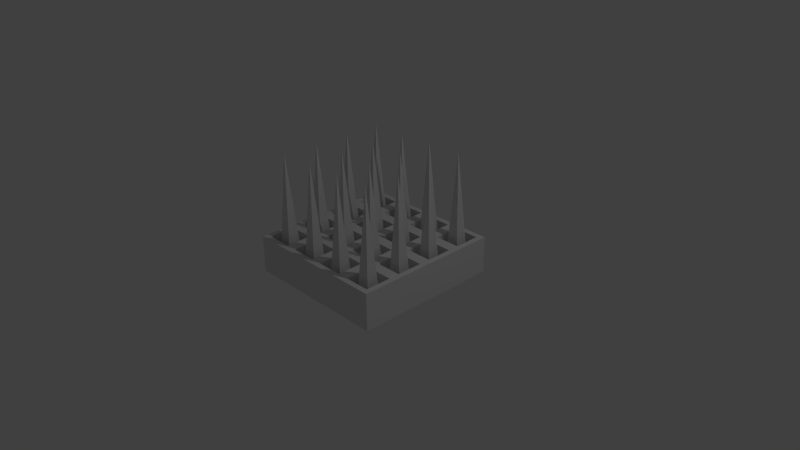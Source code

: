 # Source: trap.blend  (saved by Blender 2.75.0; exported with 4.5.12 LTS)
import bpy
from mathutils import Matrix  # noqa: F401  (used for matrix-valued properties, if any)

bpy.ops.wm.read_factory_settings(use_empty=True)
scene = bpy.context.scene
scene.name = 'Scene'

# ---- collections
col_collection_1 = bpy.data.collections.new('Collection 1'); scene.collection.children.link(col_collection_1)

# ---- materials (node trees are filled in below, after node groups)
mat_material = bpy.data.materials.new('Material')
mat_material.alpha_threshold = 0.0
mat_material.use_transparent_shadow = False
mat_material.roughness = 0.5
mat_material.line_color = (0.0, 0.0, 0.0, 1.0)

# ---- material node trees

# ---- world
world_world = bpy.data.worlds.new('World'); scene.world = world_world
world_world.color = (0.05088, 0.05088, 0.05088)
world_world.use_sun_shadow = False
world_world.sun_shadow_jitter_overblur = 0.0
world_world.cycles.sampling_method = 'MANUAL'
world_world.cycles.sample_map_resolution = 256

# ---- cameras
cam_camera = bpy.data.cameras.new('Camera')
cam_camera.clip_end = 100.0
cam_camera.lens = 35.0
cam_camera.sensor_width = 32.0
cam_camera.sensor_height = 18.0
cam_camera.ortho_scale = 7.314
cam_camera.dof.focus_distance = 0.0
cam_camera.dof.aperture_fstop = 128.0

# ---- lights
light_lamp = bpy.data.lights.new('Lamp', 'POINT')
light_lamp.transmission_factor = 0.0
light_lamp.cutoff_distance = 30.0
light_lamp.energy = 100.0
light_lamp.shadow_buffer_clip_start = 1.001
light_lamp.shadow_soft_size = 0.1
light_lamp.shadow_maximum_resolution = 0.006
light_lamp.use_absolute_resolution = True
light_lamp.cycles.use_multiple_importance_sampling = False

# ---- meshes
me_cube = bpy.data.meshes.new('Cube')
me_cube.from_pydata([(1.0, 1.0, -1.0), (1.0, -1.0, -1.0), (-1.0, -1.0, -1.0), (-1.0, 1.0, -1.0), (1.0, 1.0, 1.0), (1.0, -1.0, 1.0), (-1.0, -1.0, 1.0), (-1.0, 1.0, 1.0), (1.0, -5.364e-07, 1.0), (2.384e-07, 1.0, 1.0), (-5.364e-07, -1.0, 1.0), (-1.0, 1.788e-07, 1.0), (-1.49e-07, -1.788e-07, 1.0), (1.0, -0.5, 1.0), (-0.5, 1.0, 1.0), (-0.5, -1.0, 1.0), (-1.0, 0.5, 1.0), (1.0, 0.5, 1.0), (0.5, 1.0, 1.0), (0.5, -1.0, 1.0), (-1.0, -0.5, 1.0), (-3.427e-07, -0.5, 1.0), (4.47e-08, 0.5, 1.0), (0.5, -3.576e-07, 1.0), (-0.5, 0.0, 1.0), (-0.5, 0.5, 1.0), (0.5, 0.5, 1.0), (0.5, -0.5, 1.0), (-0.5, -0.5, 1.0), (-0.5833, -0.5833, -0.01713), (-0.9167, -0.5833, -0.01713), (-0.9167, -0.9167, -0.01713), (-0.5833, -0.9167, -0.01713), (0.4167, -0.5833, -0.01713), (0.08332, -0.5833, -0.01713), (0.08332, -0.9167, -0.01713), (0.4167, -0.9167, -0.01713), (0.4167, 0.4167, -0.01713), (0.08332, 0.4167, -0.01713), (0.08332, 0.08332, -0.01713), (0.4167, 0.08332, -0.01713), (-0.5833, 0.4167, -0.01713), (-0.9167, 0.4167, -0.01713), (-0.9167, 0.08332, -0.01713), (-0.5833, 0.08332, -0.01713), (-0.08332, 0.4167, -0.01713), (-0.4167, 0.4167, -0.01713), (-0.4167, 0.08332, -0.01713), (-0.08332, 0.08332, -0.01713), (-0.08332, 0.9167, -0.01713), (-0.4167, 0.9167, -0.01713), (-0.4167, 0.5833, -0.01713), (-0.08332, 0.5833, -0.01713), (-0.5833, 0.9167, -0.01713), (-0.9167, 0.9167, -0.01713), (-0.9167, 0.5833, -0.01713), (-0.5833, 0.5833, -0.01713), (0.9167, 0.4167, -0.01713), (0.5833, 0.4167, -0.01713), (0.5833, 0.08332, -0.01713), (0.9167, 0.08332, -0.01713), (0.9167, 0.9167, -0.01713), (0.5833, 0.9167, -0.01713), (0.5833, 0.5833, -0.01713), (0.9167, 0.5833, -0.01713), (0.4167, 0.9167, -0.01713), (0.08332, 0.9167, -0.01713), (0.08332, 0.5833, -0.01713), (0.4167, 0.5833, -0.01713), (0.9167, -0.5833, -0.01713), (0.5833, -0.5833, -0.01713), (0.5833, -0.9167, -0.01713), (0.9167, -0.9167, -0.01713), (0.9167, -0.08332, -0.01713), (0.5833, -0.08332, -0.01713), (0.5833, -0.4167, -0.01713), (0.9167, -0.4167, -0.01713), (0.4167, -0.08332, -0.01713), (0.08332, -0.08332, -0.01713), (0.08332, -0.4167, -0.01713), (0.4167, -0.4167, -0.01713), (-0.08332, -0.5833, -0.01713), (-0.4167, -0.5833, -0.01713), (-0.4167, -0.9167, -0.01713), (-0.08332, -0.9167, -0.01713), (-0.08332, -0.08332, -0.01713), (-0.4167, -0.08332, -0.01713), (-0.4167, -0.4167, -0.01713), (-0.08332, -0.4167, -0.01713), (-0.5833, -0.08332, -0.01713), (-0.9167, -0.08332, -0.01713), (-0.9167, -0.4167, -0.01713), (-0.5833, -0.4167, -0.01713), (-0.9267, -0.5733, 1.0), (-0.5733, -0.5733, 1.0), (-0.5733, -0.9267, 1.0), (-0.9267, -0.9267, 1.0), (0.07332, -0.5733, 1.0), (0.4267, -0.5733, 1.0), (0.4267, -0.9267, 1.0), (0.07332, -0.9267, 1.0), (0.07332, 0.4267, 1.0), (0.4267, 0.4267, 1.0), (0.4267, 0.07332, 1.0), (0.07332, 0.07332, 1.0), (-0.9267, 0.4267, 1.0), (-0.5733, 0.4267, 1.0), (-0.5733, 0.07332, 1.0), (-0.9267, 0.07332, 1.0), (-0.4267, 0.4267, 1.0), (-0.07332, 0.4267, 1.0), (-0.07332, 0.07332, 1.0), (-0.4267, 0.07332, 1.0), (-0.07332, 0.9267, 1.0), (-0.4267, 0.9267, 1.0), (-0.07332, 0.5733, 1.0), (-0.4267, 0.5733, 1.0), (-0.5733, 0.9267, 1.0), (-0.9267, 0.9267, 1.0), (-0.5733, 0.5733, 1.0), (-0.9267, 0.5733, 1.0), (0.5733, 0.4267, 1.0), (0.9267, 0.4267, 1.0), (0.9267, 0.07332, 1.0), (0.5733, 0.07332, 1.0), (0.9267, 0.9267, 1.0), (0.5733, 0.9267, 1.0), (0.9267, 0.5733, 1.0), (0.5733, 0.5733, 1.0), (0.4267, 0.9267, 1.0), (0.07332, 0.9267, 1.0), (0.4267, 0.5733, 1.0), (0.07332, 0.5733, 1.0), (0.5733, -0.5733, 1.0), (0.9267, -0.5733, 1.0), (0.9267, -0.9267, 1.0), (0.5733, -0.9267, 1.0), (0.5733, -0.07332, 1.0), (0.9267, -0.07332, 1.0), (0.9267, -0.4267, 1.0), (0.5733, -0.4267, 1.0), (0.07332, -0.07332, 1.0), (0.4267, -0.07332, 1.0), (0.4267, -0.4267, 1.0), (0.07332, -0.4267, 1.0), (-0.4267, -0.5733, 1.0), (-0.07332, -0.5733, 1.0), (-0.07332, -0.9267, 1.0), (-0.4267, -0.9267, 1.0), (-0.4267, -0.07332, 1.0), (-0.07332, -0.07332, 1.0), (-0.07332, -0.4267, 1.0), (-0.4267, -0.4267, 1.0), (-0.9267, -0.07332, 1.0), (-0.5733, -0.07332, 1.0), (-0.5733, -0.4267, 1.0), (-0.9267, -0.4267, 1.0)], [], [(0, 1, 2, 3), (29, 30, 31, 32), (0, 4, 17, 8, 13, 5, 1), (1, 5, 19, 10, 15, 6, 2), (2, 6, 20, 11, 16, 7, 3), (4, 0, 3, 7, 14, 9, 18), (33, 34, 35, 36), (37, 38, 39, 40), (41, 42, 43, 44), (45, 46, 47, 48), (49, 50, 51, 52), (53, 54, 55, 56), (57, 58, 59, 60), (61, 62, 63, 64), (65, 66, 67, 68), (69, 70, 71, 72), (73, 74, 75, 76), (77, 78, 79, 80), (81, 82, 83, 84), (85, 86, 87, 88), (89, 90, 91, 92), (28, 20, 93, 94), (20, 6, 96, 93), (6, 15, 95, 96), (15, 28, 94, 95), (27, 21, 97, 98), (21, 10, 100, 97), (10, 19, 99, 100), (19, 27, 98, 99), (26, 22, 101, 102), (22, 12, 104, 101), (12, 23, 103, 104), (23, 26, 102, 103), (25, 16, 105, 106), (16, 11, 108, 105), (11, 24, 107, 108), (24, 25, 106, 107), (22, 25, 109, 110), (25, 24, 112, 109), (24, 12, 111, 112), (12, 22, 110, 111), (9, 14, 114, 113), (14, 25, 116, 114), (25, 22, 115, 116), (22, 9, 113, 115), (14, 7, 118, 117), (7, 16, 120, 118), (16, 25, 119, 120), (25, 14, 117, 119), (17, 26, 121, 122), (26, 23, 124, 121), (23, 8, 123, 124), (8, 17, 122, 123), (4, 18, 126, 125), (18, 26, 128, 126), (26, 17, 127, 128), (17, 4, 125, 127), (18, 9, 130, 129), (9, 22, 132, 130), (22, 26, 131, 132), (26, 18, 129, 131), (13, 27, 133, 134), (27, 19, 136, 133), (19, 5, 135, 136), (5, 13, 134, 135), (8, 23, 137, 138), (23, 27, 140, 137), (27, 13, 139, 140), (13, 8, 138, 139), (23, 12, 141, 142), (12, 21, 144, 141), (21, 27, 143, 144), (27, 23, 142, 143), (21, 28, 145, 146), (28, 15, 148, 145), (15, 10, 147, 148), (10, 21, 146, 147), (12, 24, 149, 150), (24, 28, 152, 149), (28, 21, 151, 152), (21, 12, 150, 151), (24, 11, 153, 154), (11, 20, 156, 153), (20, 28, 155, 156), (28, 24, 154, 155), (30, 29, 94, 93), (29, 32, 95, 94), (31, 30, 93, 96), (32, 31, 96, 95), (34, 33, 98, 97), (33, 36, 99, 98), (35, 34, 97, 100), (36, 35, 100, 99), (38, 37, 102, 101), (37, 40, 103, 102), (39, 38, 101, 104), (40, 39, 104, 103), (42, 41, 106, 105), (41, 44, 107, 106), (43, 42, 105, 108), (44, 43, 108, 107), (46, 45, 110, 109), (45, 48, 111, 110), (47, 46, 109, 112), (48, 47, 112, 111), (50, 49, 113, 114), (49, 52, 115, 113), (51, 50, 114, 116), (52, 51, 116, 115), (54, 53, 117, 118), (53, 56, 119, 117), (55, 54, 118, 120), (56, 55, 120, 119), (58, 57, 122, 121), (57, 60, 123, 122), (59, 58, 121, 124), (60, 59, 124, 123), (62, 61, 125, 126), (61, 64, 127, 125), (63, 62, 126, 128), (64, 63, 128, 127), (66, 65, 129, 130), (65, 68, 131, 129), (67, 66, 130, 132), (68, 67, 132, 131), (70, 69, 134, 133), (69, 72, 135, 134), (71, 70, 133, 136), (72, 71, 136, 135), (74, 73, 138, 137), (73, 76, 139, 138), (75, 74, 137, 140), (76, 75, 140, 139), (78, 77, 142, 141), (77, 80, 143, 142), (79, 78, 141, 144), (80, 79, 144, 143), (82, 81, 146, 145), (81, 84, 147, 146), (83, 82, 145, 148), (84, 83, 148, 147), (86, 85, 150, 149), (85, 88, 151, 150), (87, 86, 149, 152), (88, 87, 152, 151), (90, 89, 154, 153), (89, 92, 155, 154), (91, 90, 153, 156), (92, 91, 156, 155)])
me_cube.materials.append(mat_material)
me_cube.use_remesh_preserve_volume = False
me_cube.use_remesh_preserve_attributes = False
me_cube.use_mirror_vertex_groups = False
me_cube.update()
me_cube_008 = bpy.data.meshes.new('Cube.008')
me_cube_008.from_pydata([(-6.142, 9.284, -1.0), (-5.142, 10.28, 1.0), (-6.142, 11.28, -1.0), (-4.142, 9.284, -1.0), (-4.142, 11.28, -1.0), (-6.142, 14.43, -1.0), (-5.142, 15.43, 1.0), (-6.142, 16.43, -1.0), (-4.142, 14.43, -1.0), (-4.142, 16.43, -1.0), (-1.0, 14.43, -1.0), (4.768e-07, 15.43, 1.0), (-1.0, 16.43, -1.0), (1.0, 14.43, -1.0), (1.0, 16.43, -1.0), (-1.0, 9.284, -1.0), (4.768e-07, 10.28, 1.0), (-1.0, 11.28, -1.0), (1.0, 9.284, -1.0), (1.0, 11.28, -1.0), (-6.142, 4.142, -1.0), (-5.142, 5.142, 1.0), (-6.142, 6.142, -1.0), (-4.142, 4.142, -1.0), (-4.142, 6.142, -1.0), (-6.142, -1.0, -1.0), (-5.142, 0.0, 1.0), (-6.142, 1.0, -1.0), (-4.142, -1.0, -1.0), (-4.142, 1.0, -1.0), (-1.0, 4.142, -1.0), (4.768e-07, 5.142, 1.0), (-1.0, 6.142, -1.0), (1.0, 4.142, -1.0), (1.0, 6.142, -1.0), (-1.0, -1.0, -1.0), (0.0, 0.0, 1.0), (-1.0, 1.0, -1.0), (1.0, -1.0, -1.0), (1.0, 1.0, -1.0), (-11.28, 9.284, -1.0), (-10.28, 10.28, 1.0), (-11.28, 11.28, -1.0), (-9.284, 9.284, -1.0), (-9.284, 11.28, -1.0), (-16.43, 9.284, -1.0), (-15.43, 10.28, 1.0), (-16.43, 11.28, -1.0), (-14.43, 9.284, -1.0), (-14.43, 11.28, -1.0), (-11.28, 14.43, -1.0), (-10.28, 15.43, 1.0), (-11.28, 16.43, -1.0), (-9.284, 14.43, -1.0), (-9.284, 16.43, -1.0), (-16.43, 14.43, -1.0), (-15.43, 15.43, 1.0), (-16.43, 16.43, -1.0), (-14.43, 14.43, -1.0), (-14.43, 16.43, -1.0), (-11.28, 4.142, -1.0), (-10.28, 5.142, 1.0), (-11.28, 6.142, -1.0), (-9.284, 4.142, -1.0), (-9.284, 6.142, -1.0), (-11.28, -1.0, -1.0), (-10.28, 0.0, 1.0), (-11.28, 1.0, -1.0), (-9.284, -1.0, -1.0), (-9.284, 1.0, -1.0), (-16.43, 4.142, -1.0), (-15.43, 5.142, 1.0), (-16.43, 6.142, -1.0), (-14.43, 4.142, -1.0), (-14.43, 6.142, -1.0), (-16.43, -1.0, -1.0), (-15.43, 0.0, 1.0), (-16.43, 1.0, -1.0), (-14.43, -1.0, -1.0), (-14.43, 1.0, -1.0)], [], [(0, 2, 4, 3), (1, 2, 0), (1, 4, 2), (1, 3, 4), (1, 0, 3), (5, 7, 9, 8), (6, 7, 5), (6, 9, 7), (6, 8, 9), (6, 5, 8), (10, 12, 14, 13), (11, 12, 10), (11, 14, 12), (11, 13, 14), (11, 10, 13), (15, 17, 19, 18), (16, 17, 15), (16, 19, 17), (16, 18, 19), (16, 15, 18), (20, 22, 24, 23), (21, 22, 20), (21, 24, 22), (21, 23, 24), (21, 20, 23), (25, 27, 29, 28), (26, 27, 25), (26, 29, 27), (26, 28, 29), (26, 25, 28), (30, 32, 34, 33), (31, 32, 30), (31, 34, 32), (31, 33, 34), (31, 30, 33), (35, 37, 39, 38), (36, 37, 35), (36, 39, 37), (36, 38, 39), (36, 35, 38), (40, 42, 44, 43), (41, 42, 40), (41, 44, 42), (41, 43, 44), (41, 40, 43), (45, 47, 49, 48), (46, 47, 45), (46, 49, 47), (46, 48, 49), (46, 45, 48), (50, 52, 54, 53), (51, 52, 50), (51, 54, 52), (51, 53, 54), (51, 50, 53), (55, 57, 59, 58), (56, 57, 55), (56, 59, 57), (56, 58, 59), (56, 55, 58), (60, 62, 64, 63), (61, 62, 60), (61, 64, 62), (61, 63, 64), (61, 60, 63), (65, 67, 69, 68), (66, 67, 65), (66, 69, 67), (66, 68, 69), (66, 65, 68), (70, 72, 74, 73), (71, 72, 70), (71, 74, 72), (71, 73, 74), (71, 70, 73), (75, 77, 79, 78), (76, 77, 75), (76, 79, 77), (76, 78, 79), (76, 75, 78)])
me_cube_008.use_remesh_preserve_volume = False
me_cube_008.use_remesh_preserve_attributes = False
me_cube_008.use_mirror_vertex_groups = False
me_cube_008.update()

# ---- objects
ob_cube = bpy.data.objects.new('Cube', me_cube)
ob_lamp = bpy.data.objects.new('Lamp', light_lamp)
ob_camera = bpy.data.objects.new('Camera', cam_camera)
ob_cube_008 = bpy.data.objects.new('Cube.008', me_cube_008)

# ---- transforms, parenting, visibility, modifiers, constraints
ob_cube.location = (0.0, 0.0, 0.0)
ob_cube.scale = (1.0, 1.0, 0.25)
ob_cube.lock_rotations_4d = False
ob_cube.empty_display_type = 'ARROWS'
ob_cube.lineart.crease_threshold = 0.0
ob_lamp.location = (4.076, 1.005, 5.904)
ob_lamp.rotation_euler = (0.6503, 0.05522, 1.866)
ob_lamp.lock_rotations_4d = False
ob_lamp.empty_display_type = 'ARROWS'
ob_lamp.color = (0.0, 0.0, 0.0, 0.0)
ob_lamp.lineart.crease_threshold = 0.0
ob_camera.location = (7.481, -6.508, 5.344)
ob_camera.rotation_euler = (1.109, 0.01082, 0.8149)
ob_camera.lock_rotations_4d = False
ob_camera.empty_display_type = 'ARROWS'
ob_camera.color = (0.0, 0.0, 0.0, 0.0)
ob_camera.display_type = 'WIRE'
ob_camera.lineart.crease_threshold = 0.0
ob_cube_008.location = (0.75, -0.75, 0.6744)
ob_cube_008.scale = (0.09724, 0.09724, 0.75)
ob_cube_008.lineart.crease_threshold = 0.0

# ---- collection membership
col_collection_1.objects.link(ob_cube)
col_collection_1.objects.link(ob_lamp)
col_collection_1.objects.link(ob_camera)
col_collection_1.objects.link(ob_cube_008)

# ---- scene / render settings (as saved in the file)
scene.camera = ob_camera
scene.frame_start = 1; scene.frame_end = 250; scene.frame_set(1)
scene.render.engine = 'BLENDER_EEVEE_NEXT'
scene.render.resolution_percentage = 50
scene.render.dither_intensity = 0.0
scene.cycles.use_denoising = False
scene.cycles.samples = 10
scene.cycles.sampling_pattern = 'TABULATED_SOBOL'
scene.cycles.light_sampling_threshold = 0.0
scene.cycles.use_adaptive_sampling = False
scene.cycles.use_light_tree = False
scene.cycles.blur_glossy = 0.0
scene.cycles.pixel_filter_type = 'GAUSSIAN'
scene.cycles.sample_clamp_indirect = 0.0
scene.view_settings.view_transform = 'Standard'
bpy.context.view_layer.update()
